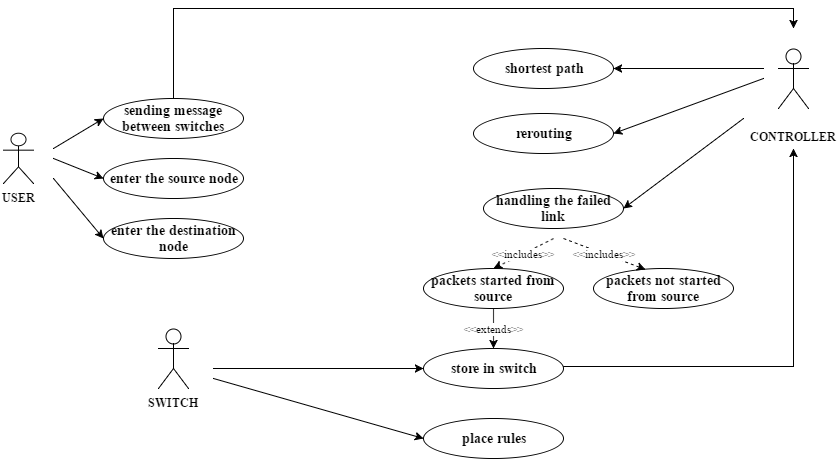

The diagram above was exported from draw.io. Its source (the exported page's mxGraphModel, read from the mxfile embedded in the PNG):
<mxGraphModel dx="880" dy="492" grid="1" gridSize="10" guides="1" tooltips="1" connect="1" arrows="1" fold="1" page="1" pageScale="1" pageWidth="826" pageHeight="1169" background="#ffffff" math="0" shadow="0">
  <root>
    <mxCell id="0" />
    <mxCell id="1" parent="0" />
    <mxCell id="46f2ae043fba2316-1" value="&lt;b&gt;USER&lt;/b&gt;" style="shape=umlActor;verticalLabelPosition=bottom;labelBackgroundColor=#ffffff;verticalAlign=top;html=1;fillColor=#FFFFFF;fontFamily=Times New Roman;" vertex="1" parent="1">
      <mxGeometry x="10" y="155" width="30" height="50" as="geometry" />
    </mxCell>
    <mxCell id="46f2ae043fba2316-5" value="&lt;div&gt;&lt;b&gt;&lt;br&gt;&lt;/b&gt;&lt;/div&gt;&lt;b&gt;&lt;div&gt;&lt;b style=&quot;line-height: 1.2&quot;&gt;CONTROLLER&lt;/b&gt;&lt;br&gt;&lt;/div&gt;&lt;/b&gt;" style="shape=umlActor;verticalLabelPosition=bottom;labelBackgroundColor=#ffffff;verticalAlign=top;html=1;fillColor=#FFFFFF;fontFamily=Times New Roman;" vertex="1" parent="1">
      <mxGeometry x="785" y="70" width="30" height="60" as="geometry" />
    </mxCell>
    <mxCell id="46f2ae043fba2316-56" style="edgeStyle=orthogonalEdgeStyle;rounded=0;html=1;exitX=0.5;exitY=0;jettySize=auto;orthogonalLoop=1;fontFamily=Times New Roman;" edge="1" parent="1" source="46f2ae043fba2316-14">
      <mxGeometry relative="1" as="geometry">
        <mxPoint x="800" y="50" as="targetPoint" />
        <Array as="points">
          <mxPoint x="180" y="30" />
          <mxPoint x="800" y="30" />
        </Array>
      </mxGeometry>
    </mxCell>
    <mxCell id="46f2ae043fba2316-14" value="&lt;b&gt;&lt;font style=&quot;font-size: 14px&quot;&gt;sending message between switches&lt;/font&gt;&lt;/b&gt;" style="ellipse;whiteSpace=wrap;html=1;fillColor=#FFFFFF;fontFamily=Times New Roman;" vertex="1" parent="1">
      <mxGeometry x="110" y="120" width="140" height="40" as="geometry" />
    </mxCell>
    <mxCell id="46f2ae043fba2316-16" value="&lt;b&gt;&lt;font style=&quot;font-size: 14px&quot;&gt;packets not started from source&lt;/font&gt;&lt;/b&gt;" style="ellipse;whiteSpace=wrap;html=1;fillColor=#FFFFFF;fontFamily=Times New Roman;" vertex="1" parent="1">
      <mxGeometry x="600" y="290" width="140" height="40" as="geometry" />
    </mxCell>
    <mxCell id="46f2ae043fba2316-37" value="&amp;lt;&amp;lt;extends&amp;gt;&amp;gt;" style="edgeStyle=orthogonalEdgeStyle;rounded=0;html=1;exitX=0.5;exitY=1;entryX=0.5;entryY=0;dashed=1;jettySize=auto;orthogonalLoop=1;fontFamily=Times New Roman;" edge="1" parent="1" source="46f2ae043fba2316-17" target="46f2ae043fba2316-25">
      <mxGeometry relative="1" as="geometry">
        <Array as="points">
          <mxPoint x="500" y="360" />
          <mxPoint x="500" y="360" />
        </Array>
      </mxGeometry>
    </mxCell>
    <mxCell id="46f2ae043fba2316-17" value="&lt;span style=&quot;font-size: 14px ; line-height: 16.8px&quot;&gt;&lt;b&gt;packets started from source&lt;/b&gt;&lt;/span&gt;" style="ellipse;whiteSpace=wrap;html=1;fillColor=#FFFFFF;fontFamily=Times New Roman;" vertex="1" parent="1">
      <mxGeometry x="430" y="290" width="140" height="40" as="geometry" />
    </mxCell>
    <mxCell id="46f2ae043fba2316-34" style="edgeStyle=orthogonalEdgeStyle;rounded=0;html=1;exitX=0.5;exitY=0;entryX=0.5;entryY=0;dashed=1;jettySize=auto;orthogonalLoop=1;fontFamily=Times New Roman;" edge="1" parent="1" source="46f2ae043fba2316-17" target="46f2ae043fba2316-17">
      <mxGeometry relative="1" as="geometry">
        <Array as="points" />
      </mxGeometry>
    </mxCell>
    <mxCell id="46f2ae043fba2316-18" value="&lt;b&gt;&lt;font style=&quot;font-size: 14px&quot;&gt;handling the failed link&lt;/font&gt;&lt;/b&gt;" style="ellipse;whiteSpace=wrap;html=1;fillColor=#FFFFFF;fontFamily=Times New Roman;" vertex="1" parent="1">
      <mxGeometry x="490" y="210" width="140" height="40" as="geometry" />
    </mxCell>
    <mxCell id="46f2ae043fba2316-23" value="&lt;b&gt;&lt;font style=&quot;font-size: 14px&quot;&gt;shortest path&lt;/font&gt;&lt;/b&gt;" style="ellipse;whiteSpace=wrap;html=1;fillColor=#FFFFFF;fontFamily=Times New Roman;" vertex="1" parent="1">
      <mxGeometry x="480" y="70" width="140" height="40" as="geometry" />
    </mxCell>
    <mxCell id="46f2ae043fba2316-24" value="&lt;span style=&quot;font-size: 14px ; line-height: 16.8px&quot;&gt;&lt;b&gt;rerouting&lt;/b&gt;&lt;/span&gt;" style="ellipse;whiteSpace=wrap;html=1;fillColor=#FFFFFF;fontFamily=Times New Roman;" vertex="1" parent="1">
      <mxGeometry x="480" y="135" width="140" height="40" as="geometry" />
    </mxCell>
    <mxCell id="46f2ae043fba2316-69" style="edgeStyle=orthogonalEdgeStyle;rounded=0;html=1;exitX=1;exitY=0.5;jettySize=auto;orthogonalLoop=1;fontFamily=Times New Roman;" edge="1" parent="1">
      <mxGeometry relative="1" as="geometry">
        <mxPoint x="800" y="170" as="targetPoint" />
        <mxPoint x="570" y="388" as="sourcePoint" />
      </mxGeometry>
    </mxCell>
    <mxCell id="46f2ae043fba2316-25" value="&lt;span style=&quot;font-size: 14px ; line-height: 16.8px&quot;&gt;&lt;b&gt;store in switch&lt;/b&gt;&lt;/span&gt;" style="ellipse;whiteSpace=wrap;html=1;fillColor=#FFFFFF;fontFamily=Times New Roman;" vertex="1" parent="1">
      <mxGeometry x="430" y="370" width="140" height="40" as="geometry" />
    </mxCell>
    <mxCell id="46f2ae043fba2316-26" value="&lt;b&gt;&lt;font style=&quot;font-size: 14px&quot;&gt;enter the source node&lt;/font&gt;&lt;/b&gt;" style="ellipse;whiteSpace=wrap;html=1;fillColor=#FFFFFF;fontFamily=Times New Roman;" vertex="1" parent="1">
      <mxGeometry x="110" y="180" width="140" height="40" as="geometry" />
    </mxCell>
    <mxCell id="46f2ae043fba2316-27" value="&lt;b&gt;&lt;font style=&quot;font-size: 14px&quot;&gt;enter the destination node&lt;/font&gt;&lt;/b&gt;" style="ellipse;whiteSpace=wrap;html=1;fillColor=#FFFFFF;fontFamily=Times New Roman;" vertex="1" parent="1">
      <mxGeometry x="110" y="240" width="140" height="40" as="geometry" />
    </mxCell>
    <mxCell id="46f2ae043fba2316-29" style="edgeStyle=orthogonalEdgeStyle;rounded=0;html=1;exitX=0.5;exitY=1;jettySize=auto;orthogonalLoop=1;fontFamily=Times New Roman;" edge="1" parent="1" source="46f2ae043fba2316-25" target="46f2ae043fba2316-25">
      <mxGeometry relative="1" as="geometry" />
    </mxCell>
    <mxCell id="46f2ae043fba2316-45" value="" style="endArrow=classic;html=1;fontFamily=Times New Roman;" edge="1" parent="1" target="46f2ae043fba2316-23">
      <mxGeometry width="50" height="50" relative="1" as="geometry">
        <mxPoint x="770" y="90" as="sourcePoint" />
        <mxPoint x="60" y="10" as="targetPoint" />
      </mxGeometry>
    </mxCell>
    <mxCell id="46f2ae043fba2316-46" value="" style="endArrow=classic;html=1;fontFamily=Times New Roman;entryX=1;entryY=0.5;" edge="1" parent="1" target="46f2ae043fba2316-24">
      <mxGeometry x="630" y="100" width="50" height="50" as="geometry">
        <mxPoint x="770" y="100" as="sourcePoint" />
        <mxPoint x="630" y="100" as="targetPoint" />
      </mxGeometry>
    </mxCell>
    <mxCell id="46f2ae043fba2316-47" value="" style="endArrow=classic;html=1;fontFamily=Times New Roman;entryX=1;entryY=0.5;" edge="1" parent="1" target="46f2ae043fba2316-18">
      <mxGeometry x="640" y="110" width="50" height="50" as="geometry">
        <mxPoint x="750" y="140" as="sourcePoint" />
        <mxPoint x="630" y="165" as="targetPoint" />
      </mxGeometry>
    </mxCell>
    <mxCell id="46f2ae043fba2316-50" value="&amp;lt;&amp;lt;includes&amp;gt;&amp;gt;" style="endArrow=classic;html=1;fontFamily=Times New Roman;dashed=1;entryX=0.5;entryY=0;" edge="1" parent="1" target="46f2ae043fba2316-17">
      <mxGeometry width="50" height="50" relative="1" as="geometry">
        <mxPoint x="560" y="260" as="sourcePoint" />
        <mxPoint x="500" y="280" as="targetPoint" />
      </mxGeometry>
    </mxCell>
    <mxCell id="46f2ae043fba2316-51" value="&amp;lt;&amp;lt;includes&amp;gt;&amp;gt;" style="endArrow=classic;html=1;fontFamily=Times New Roman;dashed=1;entryX=0.371;entryY=0.025;entryPerimeter=0;" edge="1" parent="1" target="46f2ae043fba2316-16">
      <mxGeometry x="510" y="270" width="50" height="50" as="geometry">
        <mxPoint x="570" y="260" as="sourcePoint" />
        <mxPoint x="510" y="290" as="targetPoint" />
      </mxGeometry>
    </mxCell>
    <mxCell id="46f2ae043fba2316-52" value="" style="endArrow=classic;html=1;fontFamily=Times New Roman;entryX=0;entryY=0.5;" edge="1" parent="1" target="46f2ae043fba2316-14">
      <mxGeometry width="50" height="50" relative="1" as="geometry">
        <mxPoint x="60" y="170" as="sourcePoint" />
        <mxPoint x="60" y="10" as="targetPoint" />
      </mxGeometry>
    </mxCell>
    <mxCell id="46f2ae043fba2316-54" value="" style="endArrow=classic;html=1;fontFamily=Times New Roman;entryX=0;entryY=0.5;" edge="1" parent="1" target="46f2ae043fba2316-26">
      <mxGeometry x="70" y="150" width="50" height="50" as="geometry">
        <mxPoint x="60" y="180" as="sourcePoint" />
        <mxPoint x="120" y="150" as="targetPoint" />
      </mxGeometry>
    </mxCell>
    <mxCell id="46f2ae043fba2316-55" value="" style="endArrow=classic;html=1;fontFamily=Times New Roman;entryX=0;entryY=0.5;" edge="1" parent="1" target="46f2ae043fba2316-27">
      <mxGeometry x="80" y="160" width="50" height="50" as="geometry">
        <mxPoint x="60" y="200" as="sourcePoint" />
        <mxPoint x="130" y="160" as="targetPoint" />
      </mxGeometry>
    </mxCell>
    <mxCell id="46f2ae043fba2316-58" value="&lt;b&gt;SWITCH&lt;/b&gt;" style="shape=umlActor;verticalLabelPosition=bottom;labelBackgroundColor=#ffffff;verticalAlign=top;html=1;fillColor=#FFFFFF;fontFamily=Times New Roman;" vertex="1" parent="1">
      <mxGeometry x="165" y="350" width="30" height="60" as="geometry" />
    </mxCell>
    <mxCell id="46f2ae043fba2316-59" value="&lt;span style=&quot;font-size: 14px ; line-height: 16.8px&quot;&gt;&lt;b&gt;place rules&lt;/b&gt;&lt;/span&gt;" style="ellipse;whiteSpace=wrap;html=1;fillColor=#FFFFFF;fontFamily=Times New Roman;" vertex="1" parent="1">
      <mxGeometry x="430" y="440" width="140" height="40" as="geometry" />
    </mxCell>
    <mxCell id="46f2ae043fba2316-62" value="" style="endArrow=classic;html=1;fontFamily=Times New Roman;entryX=0;entryY=0.5;" edge="1" parent="1" target="46f2ae043fba2316-59">
      <mxGeometry width="50" height="50" relative="1" as="geometry">
        <mxPoint x="220" y="400" as="sourcePoint" />
        <mxPoint x="60" y="10" as="targetPoint" />
      </mxGeometry>
    </mxCell>
    <mxCell id="46f2ae043fba2316-63" value="" style="endArrow=classic;html=1;fontFamily=Times New Roman;entryX=0;entryY=0.5;" edge="1" parent="1" target="46f2ae043fba2316-25">
      <mxGeometry width="50" height="50" relative="1" as="geometry">
        <mxPoint x="220" y="390" as="sourcePoint" />
        <mxPoint x="420" y="394" as="targetPoint" />
      </mxGeometry>
    </mxCell>
  </root>
</mxGraphModel>